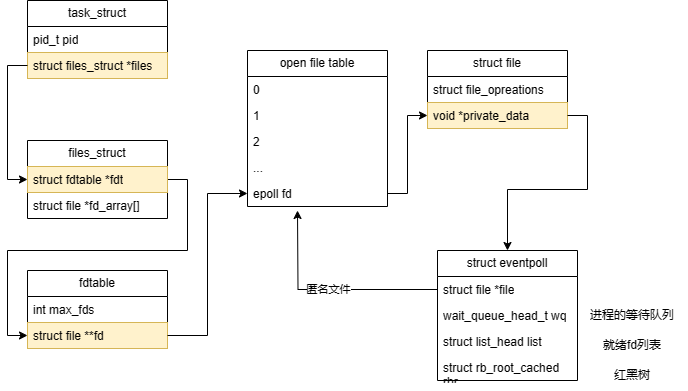

The diagram above was exported from draw.io. Its source (the exported page's mxGraphModel, read from the mxfile embedded in the PNG):
<mxGraphModel dx="1449" dy="748" grid="1" gridSize="10" guides="1" tooltips="1" connect="1" arrows="1" fold="1" page="1" pageScale="1" pageWidth="827" pageHeight="1169" math="0" shadow="0">
  <root>
    <mxCell id="0" />
    <mxCell id="1" parent="0" />
    <mxCell id="5EMqwzszsE2BtaJKh7Dz-2" value="task_struct" style="swimlane;fontStyle=0;childLayout=stackLayout;horizontal=1;startSize=26;fillColor=none;horizontalStack=0;resizeParent=1;resizeParentMax=0;resizeLast=0;collapsible=1;marginBottom=0;whiteSpace=wrap;html=1;" parent="1" vertex="1">
      <mxGeometry x="80" y="270" width="140" height="78" as="geometry">
        <mxRectangle x="80" y="270" width="100" height="30" as="alternateBounds" />
      </mxGeometry>
    </mxCell>
    <mxCell id="5EMqwzszsE2BtaJKh7Dz-4" value="pid_t pid" style="text;strokeColor=none;fillColor=none;align=left;verticalAlign=top;spacingLeft=4;spacingRight=4;overflow=hidden;rotatable=0;points=[[0,0.5],[1,0.5]];portConstraint=eastwest;whiteSpace=wrap;html=1;" parent="5EMqwzszsE2BtaJKh7Dz-2" vertex="1">
      <mxGeometry y="26" width="140" height="26" as="geometry" />
    </mxCell>
    <mxCell id="5EMqwzszsE2BtaJKh7Dz-5" value="struct files_struct *files" style="text;strokeColor=#d6b656;fillColor=#fff2cc;align=left;verticalAlign=top;spacingLeft=4;spacingRight=4;overflow=hidden;rotatable=0;points=[[0,0.5],[1,0.5]];portConstraint=eastwest;whiteSpace=wrap;html=1;" parent="5EMqwzszsE2BtaJKh7Dz-2" vertex="1">
      <mxGeometry y="52" width="140" height="26" as="geometry" />
    </mxCell>
    <mxCell id="5EMqwzszsE2BtaJKh7Dz-28" style="edgeStyle=orthogonalEdgeStyle;rounded=0;orthogonalLoop=1;jettySize=auto;html=1;exitX=1;exitY=0.5;exitDx=0;exitDy=0;entryX=0;entryY=0.5;entryDx=0;entryDy=0;" parent="1" source="5EMqwzszsE2BtaJKh7Dz-7" target="5EMqwzszsE2BtaJKh7Dz-12" edge="1">
      <mxGeometry relative="1" as="geometry">
        <Array as="points">
          <mxPoint x="240" y="449" />
          <mxPoint x="240" y="520" />
          <mxPoint x="60" y="520" />
          <mxPoint x="60" y="605" />
        </Array>
      </mxGeometry>
    </mxCell>
    <mxCell id="5EMqwzszsE2BtaJKh7Dz-7" value="files_struct" style="swimlane;fontStyle=0;childLayout=stackLayout;horizontal=1;startSize=26;fillColor=none;horizontalStack=0;resizeParent=1;resizeParentMax=0;resizeLast=0;collapsible=1;marginBottom=0;whiteSpace=wrap;html=1;" parent="1" vertex="1">
      <mxGeometry x="80" y="410" width="140" height="78" as="geometry">
        <mxRectangle x="80" y="270" width="100" height="30" as="alternateBounds" />
      </mxGeometry>
    </mxCell>
    <mxCell id="5EMqwzszsE2BtaJKh7Dz-8" value="struct fdtable *fdt" style="text;strokeColor=#d6b656;fillColor=#fff2cc;align=left;verticalAlign=top;spacingLeft=4;spacingRight=4;overflow=hidden;rotatable=0;points=[[0,0.5],[1,0.5]];portConstraint=eastwest;whiteSpace=wrap;html=1;" parent="5EMqwzszsE2BtaJKh7Dz-7" vertex="1">
      <mxGeometry y="26" width="140" height="26" as="geometry" />
    </mxCell>
    <mxCell id="5EMqwzszsE2BtaJKh7Dz-9" value="struct file *fd_array[]" style="text;strokeColor=none;fillColor=none;align=left;verticalAlign=top;spacingLeft=4;spacingRight=4;overflow=hidden;rotatable=0;points=[[0,0.5],[1,0.5]];portConstraint=eastwest;whiteSpace=wrap;html=1;" parent="5EMqwzszsE2BtaJKh7Dz-7" vertex="1">
      <mxGeometry y="52" width="140" height="26" as="geometry" />
    </mxCell>
    <mxCell id="5EMqwzszsE2BtaJKh7Dz-13" value="open file table" style="swimlane;fontStyle=0;childLayout=stackLayout;horizontal=1;startSize=26;fillColor=none;horizontalStack=0;resizeParent=1;resizeParentMax=0;resizeLast=0;collapsible=1;marginBottom=0;whiteSpace=wrap;html=1;" parent="1" vertex="1">
      <mxGeometry x="300" y="320" width="140" height="156" as="geometry">
        <mxRectangle x="80" y="270" width="100" height="30" as="alternateBounds" />
      </mxGeometry>
    </mxCell>
    <mxCell id="5EMqwzszsE2BtaJKh7Dz-14" value="0" style="text;align=left;verticalAlign=top;spacingLeft=4;spacingRight=4;overflow=hidden;rotatable=0;points=[[0,0.5],[1,0.5]];portConstraint=eastwest;whiteSpace=wrap;html=1;" parent="5EMqwzszsE2BtaJKh7Dz-13" vertex="1">
      <mxGeometry y="26" width="140" height="26" as="geometry" />
    </mxCell>
    <mxCell id="5EMqwzszsE2BtaJKh7Dz-15" value="1&lt;span style=&quot;white-space: pre;&quot;&gt;&#09;&lt;span style=&quot;white-space: pre;&quot;&gt;&#09;&lt;/span&gt;&lt;span style=&quot;white-space: pre;&quot;&gt;&#09;&lt;/span&gt;&lt;span style=&quot;white-space: pre;&quot;&gt;&#09;&lt;/span&gt;&lt;span style=&quot;white-space: pre;&quot;&gt;&#09;&lt;/span&gt;&lt;span style=&quot;white-space: pre;&quot;&gt;&#09;&lt;/span&gt;&lt;span style=&quot;white-space: pre;&quot;&gt;&#09;&lt;/span&gt;&lt;/span&gt;" style="text;strokeColor=none;fillColor=none;align=left;verticalAlign=top;spacingLeft=4;spacingRight=4;overflow=hidden;rotatable=0;points=[[0,0.5],[1,0.5]];portConstraint=eastwest;whiteSpace=wrap;html=1;" parent="5EMqwzszsE2BtaJKh7Dz-13" vertex="1">
      <mxGeometry y="52" width="140" height="26" as="geometry" />
    </mxCell>
    <mxCell id="5EMqwzszsE2BtaJKh7Dz-35" value="2&lt;br&gt;" style="text;strokeColor=none;fillColor=none;align=left;verticalAlign=top;spacingLeft=4;spacingRight=4;overflow=hidden;rotatable=0;points=[[0,0.5],[1,0.5]];portConstraint=eastwest;whiteSpace=wrap;html=1;" parent="5EMqwzszsE2BtaJKh7Dz-13" vertex="1">
      <mxGeometry y="78" width="140" height="26" as="geometry" />
    </mxCell>
    <mxCell id="5EMqwzszsE2BtaJKh7Dz-36" value="...&lt;br&gt;" style="text;strokeColor=none;fillColor=none;align=left;verticalAlign=top;spacingLeft=4;spacingRight=4;overflow=hidden;rotatable=0;points=[[0,0.5],[1,0.5]];portConstraint=eastwest;whiteSpace=wrap;html=1;" parent="5EMqwzszsE2BtaJKh7Dz-13" vertex="1">
      <mxGeometry y="104" width="140" height="26" as="geometry" />
    </mxCell>
    <mxCell id="5EMqwzszsE2BtaJKh7Dz-37" value="epoll fd&lt;br&gt;" style="text;strokeColor=none;fillColor=none;align=left;verticalAlign=top;spacingLeft=4;spacingRight=4;overflow=hidden;rotatable=0;points=[[0,0.5],[1,0.5]];portConstraint=eastwest;whiteSpace=wrap;html=1;" parent="5EMqwzszsE2BtaJKh7Dz-13" vertex="1">
      <mxGeometry y="130" width="140" height="26" as="geometry" />
    </mxCell>
    <mxCell id="5EMqwzszsE2BtaJKh7Dz-10" value="fdtable" style="swimlane;fontStyle=0;childLayout=stackLayout;horizontal=1;startSize=26;fillColor=none;horizontalStack=0;resizeParent=1;resizeParentMax=0;resizeLast=0;collapsible=1;marginBottom=0;whiteSpace=wrap;html=1;" parent="1" vertex="1">
      <mxGeometry x="80" y="540" width="140" height="78" as="geometry">
        <mxRectangle x="80" y="270" width="100" height="30" as="alternateBounds" />
      </mxGeometry>
    </mxCell>
    <mxCell id="5EMqwzszsE2BtaJKh7Dz-11" value="int max_fds" style="text;strokeColor=none;fillColor=none;align=left;verticalAlign=top;spacingLeft=4;spacingRight=4;overflow=hidden;rotatable=0;points=[[0,0.5],[1,0.5]];portConstraint=eastwest;whiteSpace=wrap;html=1;" parent="5EMqwzszsE2BtaJKh7Dz-10" vertex="1">
      <mxGeometry y="26" width="140" height="26" as="geometry" />
    </mxCell>
    <mxCell id="5EMqwzszsE2BtaJKh7Dz-12" value="struct file **fd" style="text;strokeColor=#d6b656;fillColor=#fff2cc;align=left;verticalAlign=top;spacingLeft=4;spacingRight=4;overflow=hidden;rotatable=0;points=[[0,0.5],[1,0.5]];portConstraint=eastwest;whiteSpace=wrap;html=1;" parent="5EMqwzszsE2BtaJKh7Dz-10" vertex="1">
      <mxGeometry y="52" width="140" height="26" as="geometry" />
    </mxCell>
    <mxCell id="5EMqwzszsE2BtaJKh7Dz-27" style="edgeStyle=orthogonalEdgeStyle;rounded=0;orthogonalLoop=1;jettySize=auto;html=1;exitX=0;exitY=0.5;exitDx=0;exitDy=0;entryX=0;entryY=0.5;entryDx=0;entryDy=0;" parent="1" source="5EMqwzszsE2BtaJKh7Dz-5" target="5EMqwzszsE2BtaJKh7Dz-8" edge="1">
      <mxGeometry relative="1" as="geometry" />
    </mxCell>
    <mxCell id="5EMqwzszsE2BtaJKh7Dz-38" style="edgeStyle=orthogonalEdgeStyle;rounded=0;orthogonalLoop=1;jettySize=auto;html=1;exitX=1;exitY=0.5;exitDx=0;exitDy=0;entryX=0;entryY=0.5;entryDx=0;entryDy=0;" parent="1" source="5EMqwzszsE2BtaJKh7Dz-12" target="5EMqwzszsE2BtaJKh7Dz-37" edge="1">
      <mxGeometry relative="1" as="geometry" />
    </mxCell>
    <mxCell id="5EMqwzszsE2BtaJKh7Dz-40" value="struct file" style="swimlane;fontStyle=0;childLayout=stackLayout;horizontal=1;startSize=26;fillColor=none;horizontalStack=0;resizeParent=1;resizeParentMax=0;resizeLast=0;collapsible=1;marginBottom=0;whiteSpace=wrap;html=1;" parent="1" vertex="1">
      <mxGeometry x="480" y="320" width="140" height="78" as="geometry">
        <mxRectangle x="80" y="270" width="100" height="30" as="alternateBounds" />
      </mxGeometry>
    </mxCell>
    <mxCell id="5EMqwzszsE2BtaJKh7Dz-41" value="struct file_opreations" style="text;strokeColor=none;fillColor=none;align=left;verticalAlign=top;spacingLeft=4;spacingRight=4;overflow=hidden;rotatable=0;points=[[0,0.5],[1,0.5]];portConstraint=eastwest;whiteSpace=wrap;html=1;" parent="5EMqwzszsE2BtaJKh7Dz-40" vertex="1">
      <mxGeometry y="26" width="140" height="26" as="geometry" />
    </mxCell>
    <mxCell id="5EMqwzszsE2BtaJKh7Dz-42" value="void *private_data" style="text;strokeColor=#d6b656;fillColor=#fff2cc;align=left;verticalAlign=top;spacingLeft=4;spacingRight=4;overflow=hidden;rotatable=0;points=[[0,0.5],[1,0.5]];portConstraint=eastwest;whiteSpace=wrap;html=1;" parent="5EMqwzszsE2BtaJKh7Dz-40" vertex="1">
      <mxGeometry y="52" width="140" height="26" as="geometry" />
    </mxCell>
    <mxCell id="5EMqwzszsE2BtaJKh7Dz-43" style="edgeStyle=orthogonalEdgeStyle;rounded=0;orthogonalLoop=1;jettySize=auto;html=1;entryX=0;entryY=0.5;entryDx=0;entryDy=0;" parent="1" source="5EMqwzszsE2BtaJKh7Dz-37" target="5EMqwzszsE2BtaJKh7Dz-42" edge="1">
      <mxGeometry relative="1" as="geometry" />
    </mxCell>
    <mxCell id="5EMqwzszsE2BtaJKh7Dz-44" value="struct eventpoll" style="swimlane;fontStyle=0;childLayout=stackLayout;horizontal=1;startSize=26;fillColor=none;horizontalStack=0;resizeParent=1;resizeParentMax=0;resizeLast=0;collapsible=1;marginBottom=0;whiteSpace=wrap;html=1;" parent="1" vertex="1">
      <mxGeometry x="490" y="520" width="140" height="130" as="geometry">
        <mxRectangle x="80" y="270" width="100" height="30" as="alternateBounds" />
      </mxGeometry>
    </mxCell>
    <mxCell id="5EMqwzszsE2BtaJKh7Dz-51" value="匿名文件" style="edgeStyle=orthogonalEdgeStyle;rounded=0;orthogonalLoop=1;jettySize=auto;html=1;" parent="5EMqwzszsE2BtaJKh7Dz-44" source="5EMqwzszsE2BtaJKh7Dz-45" edge="1">
      <mxGeometry relative="1" as="geometry">
        <mxPoint x="-140" y="-40" as="targetPoint" />
      </mxGeometry>
    </mxCell>
    <mxCell id="5EMqwzszsE2BtaJKh7Dz-45" value="struct file *file" style="text;strokeColor=none;fillColor=none;align=left;verticalAlign=top;spacingLeft=4;spacingRight=4;overflow=hidden;rotatable=0;points=[[0,0.5],[1,0.5]];portConstraint=eastwest;whiteSpace=wrap;html=1;" parent="5EMqwzszsE2BtaJKh7Dz-44" vertex="1">
      <mxGeometry y="26" width="140" height="26" as="geometry" />
    </mxCell>
    <mxCell id="5EMqwzszsE2BtaJKh7Dz-46" value="wait_queue_head_t wq" style="text;align=left;verticalAlign=top;spacingLeft=4;spacingRight=4;overflow=hidden;rotatable=0;points=[[0,0.5],[1,0.5]];portConstraint=eastwest;whiteSpace=wrap;html=1;" parent="5EMqwzszsE2BtaJKh7Dz-44" vertex="1">
      <mxGeometry y="52" width="140" height="26" as="geometry" />
    </mxCell>
    <mxCell id="5EMqwzszsE2BtaJKh7Dz-47" value="struct list_head list" style="text;align=left;verticalAlign=top;spacingLeft=4;spacingRight=4;overflow=hidden;rotatable=0;points=[[0,0.5],[1,0.5]];portConstraint=eastwest;whiteSpace=wrap;html=1;" parent="5EMqwzszsE2BtaJKh7Dz-44" vertex="1">
      <mxGeometry y="78" width="140" height="26" as="geometry" />
    </mxCell>
    <mxCell id="5EMqwzszsE2BtaJKh7Dz-48" value="struct rb_root_cached rbr" style="text;align=left;verticalAlign=top;spacingLeft=4;spacingRight=4;overflow=hidden;rotatable=0;points=[[0,0.5],[1,0.5]];portConstraint=eastwest;whiteSpace=wrap;html=1;" parent="5EMqwzszsE2BtaJKh7Dz-44" vertex="1">
      <mxGeometry y="104" width="140" height="26" as="geometry" />
    </mxCell>
    <mxCell id="5EMqwzszsE2BtaJKh7Dz-50" style="edgeStyle=orthogonalEdgeStyle;rounded=0;orthogonalLoop=1;jettySize=auto;html=1;entryX=0.5;entryY=0;entryDx=0;entryDy=0;" parent="1" source="5EMqwzszsE2BtaJKh7Dz-42" target="5EMqwzszsE2BtaJKh7Dz-44" edge="1">
      <mxGeometry relative="1" as="geometry" />
    </mxCell>
    <mxCell id="5EMqwzszsE2BtaJKh7Dz-52" value="进程的等待队列" style="text;strokeColor=none;align=center;fillColor=none;html=1;verticalAlign=middle;whiteSpace=wrap;rounded=0;" parent="1" vertex="1">
      <mxGeometry x="630" y="570" width="110" height="30" as="geometry" />
    </mxCell>
    <mxCell id="5EMqwzszsE2BtaJKh7Dz-54" value="就绪fd列表" style="text;strokeColor=none;align=center;fillColor=none;html=1;verticalAlign=middle;whiteSpace=wrap;rounded=0;" parent="1" vertex="1">
      <mxGeometry x="630" y="600" width="110" height="30" as="geometry" />
    </mxCell>
    <mxCell id="5EMqwzszsE2BtaJKh7Dz-55" value="红黑树" style="text;strokeColor=none;align=center;fillColor=none;html=1;verticalAlign=middle;whiteSpace=wrap;rounded=0;" parent="1" vertex="1">
      <mxGeometry x="630" y="630" width="110" height="30" as="geometry" />
    </mxCell>
  </root>
</mxGraphModel>